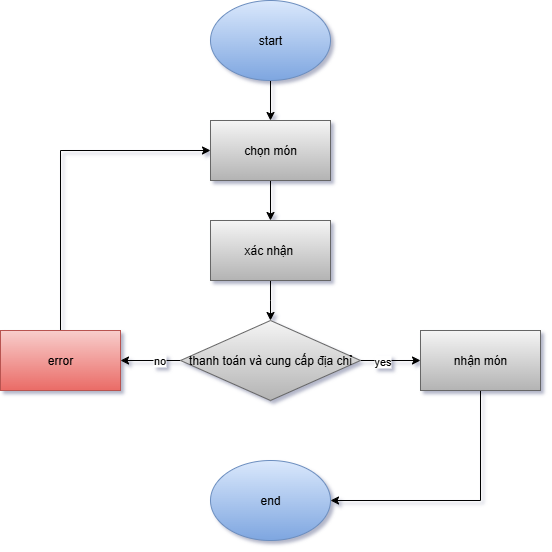

The diagram above was exported from draw.io. Its source (the exported page's mxGraphModel, read from the mxfile embedded in the PNG):
<mxGraphModel dx="786" dy="451" grid="1" gridSize="10" guides="1" tooltips="1" connect="1" arrows="1" fold="1" page="1" pageScale="1" pageWidth="1169" pageHeight="1654" background="#ffffff" math="0" shadow="1" adaptiveColors="auto">
  <root>
    <mxCell id="0" />
    <mxCell id="1" parent="0" />
    <mxCell id="Sd4sxum8cVE7UWNWKutu-3" value="" style="edgeStyle=orthogonalEdgeStyle;rounded=0;orthogonalLoop=1;jettySize=auto;html=1;" edge="1" parent="1" source="Sd4sxum8cVE7UWNWKutu-1" target="Sd4sxum8cVE7UWNWKutu-2">
      <mxGeometry relative="1" as="geometry" />
    </mxCell>
    <mxCell id="Sd4sxum8cVE7UWNWKutu-1" value="start" style="ellipse;whiteSpace=wrap;html=1;fillColor=#dae8fc;strokeColor=#6c8ebf;gradientColor=#7ea6e0;" vertex="1" parent="1">
      <mxGeometry x="330" y="130" width="120" height="80" as="geometry" />
    </mxCell>
    <mxCell id="Sd4sxum8cVE7UWNWKutu-5" value="" style="edgeStyle=orthogonalEdgeStyle;rounded=0;orthogonalLoop=1;jettySize=auto;html=1;" edge="1" parent="1" source="Sd4sxum8cVE7UWNWKutu-2" target="Sd4sxum8cVE7UWNWKutu-4">
      <mxGeometry relative="1" as="geometry" />
    </mxCell>
    <mxCell id="Sd4sxum8cVE7UWNWKutu-2" value="chọn món" style="rounded=0;whiteSpace=wrap;html=1;fillColor=#f5f5f5;strokeColor=#666666;gradientColor=#b3b3b3;" vertex="1" parent="1">
      <mxGeometry x="330" y="250" width="120" height="60" as="geometry" />
    </mxCell>
    <mxCell id="Sd4sxum8cVE7UWNWKutu-8" value="" style="edgeStyle=orthogonalEdgeStyle;rounded=0;orthogonalLoop=1;jettySize=auto;html=1;" edge="1" parent="1" source="Sd4sxum8cVE7UWNWKutu-4">
      <mxGeometry relative="1" as="geometry">
        <mxPoint x="390" y="450" as="targetPoint" />
      </mxGeometry>
    </mxCell>
    <mxCell id="Sd4sxum8cVE7UWNWKutu-4" value="xác nhận&amp;nbsp;" style="rounded=0;whiteSpace=wrap;html=1;fillColor=#f5f5f5;strokeColor=#666666;gradientColor=#b3b3b3;" vertex="1" parent="1">
      <mxGeometry x="330" y="350" width="120" height="60" as="geometry" />
    </mxCell>
    <mxCell id="Sd4sxum8cVE7UWNWKutu-13" value="" style="edgeStyle=orthogonalEdgeStyle;rounded=0;orthogonalLoop=1;jettySize=auto;html=1;" edge="1" parent="1" source="Sd4sxum8cVE7UWNWKutu-9" target="Sd4sxum8cVE7UWNWKutu-12">
      <mxGeometry relative="1" as="geometry" />
    </mxCell>
    <mxCell id="Sd4sxum8cVE7UWNWKutu-14" value="no" style="edgeLabel;html=1;align=center;verticalAlign=middle;resizable=0;points=[];" vertex="1" connectable="0" parent="Sd4sxum8cVE7UWNWKutu-13">
      <mxGeometry x="-0.2667" y="-1" relative="1" as="geometry">
        <mxPoint as="offset" />
      </mxGeometry>
    </mxCell>
    <mxCell id="Sd4sxum8cVE7UWNWKutu-17" value="" style="edgeStyle=orthogonalEdgeStyle;rounded=0;orthogonalLoop=1;jettySize=auto;html=1;" edge="1" parent="1" source="Sd4sxum8cVE7UWNWKutu-9" target="Sd4sxum8cVE7UWNWKutu-16">
      <mxGeometry relative="1" as="geometry" />
    </mxCell>
    <mxCell id="Sd4sxum8cVE7UWNWKutu-18" value="yes" style="edgeLabel;html=1;align=center;verticalAlign=middle;resizable=0;points=[];" vertex="1" connectable="0" parent="Sd4sxum8cVE7UWNWKutu-17">
      <mxGeometry x="-0.2889" relative="1" as="geometry">
        <mxPoint as="offset" />
      </mxGeometry>
    </mxCell>
    <mxCell id="Sd4sxum8cVE7UWNWKutu-9" value="thanh toán và cung cấp địa chỉ" style="rhombus;whiteSpace=wrap;html=1;fillColor=#f5f5f5;gradientColor=#b3b3b3;strokeColor=#666666;" vertex="1" parent="1">
      <mxGeometry x="300" y="450" width="180" height="80" as="geometry" />
    </mxCell>
    <mxCell id="Sd4sxum8cVE7UWNWKutu-15" style="edgeStyle=orthogonalEdgeStyle;rounded=0;orthogonalLoop=1;jettySize=auto;html=1;exitX=0.5;exitY=0;exitDx=0;exitDy=0;entryX=0;entryY=0.5;entryDx=0;entryDy=0;" edge="1" parent="1" source="Sd4sxum8cVE7UWNWKutu-12" target="Sd4sxum8cVE7UWNWKutu-2">
      <mxGeometry relative="1" as="geometry" />
    </mxCell>
    <mxCell id="Sd4sxum8cVE7UWNWKutu-12" value="error" style="rounded=0;whiteSpace=wrap;html=1;fillColor=#f8cecc;gradientColor=#ea6b66;strokeColor=#b85450;" vertex="1" parent="1">
      <mxGeometry x="120" y="460" width="120" height="60" as="geometry" />
    </mxCell>
    <mxCell id="Sd4sxum8cVE7UWNWKutu-20" style="edgeStyle=orthogonalEdgeStyle;rounded=0;orthogonalLoop=1;jettySize=auto;html=1;exitX=0.5;exitY=1;exitDx=0;exitDy=0;entryX=1;entryY=0.5;entryDx=0;entryDy=0;" edge="1" parent="1" source="Sd4sxum8cVE7UWNWKutu-16" target="Sd4sxum8cVE7UWNWKutu-19">
      <mxGeometry relative="1" as="geometry" />
    </mxCell>
    <mxCell id="Sd4sxum8cVE7UWNWKutu-16" value="nhận món" style="rounded=0;whiteSpace=wrap;html=1;fillColor=#f5f5f5;gradientColor=#b3b3b3;strokeColor=#666666;" vertex="1" parent="1">
      <mxGeometry x="540" y="460" width="120" height="60" as="geometry" />
    </mxCell>
    <mxCell id="Sd4sxum8cVE7UWNWKutu-19" value="end" style="ellipse;whiteSpace=wrap;html=1;fillColor=#dae8fc;gradientColor=#7ea6e0;strokeColor=#6c8ebf;" vertex="1" parent="1">
      <mxGeometry x="330" y="590" width="120" height="80" as="geometry" />
    </mxCell>
  </root>
</mxGraphModel>